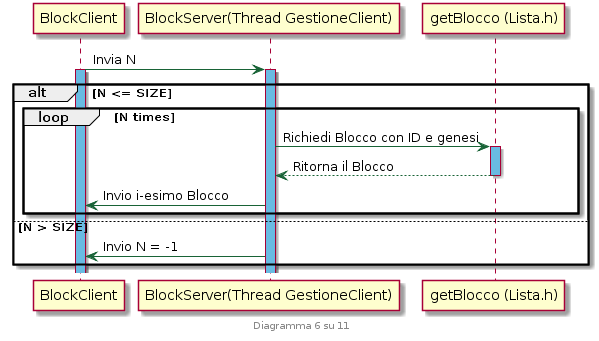

The diagram above was rendered by PlantUML. Its source (embedded in the PNG):
@startuml
skinparam sequence {
	ArrowColor #186336
}

footer Diagramma 6 su 11
participant	BlockClient
participant	"BlockServer(Thread GestioneClient)"


BlockClient -> "BlockServer(Thread GestioneClient)": Invia N
activate "BlockServer(Thread GestioneClient)" #69bbe2
activate BlockClient #69bbe2

alt N <= SIZE

	loop N times
"BlockServer(Thread GestioneClient)"-> "getBlocco (Lista.h)": Richiedi Blocco con ID e genesi
activate "getBlocco (Lista.h)" #69bbe2
"getBlocco (Lista.h)" --> "BlockServer(Thread GestioneClient)": Ritorna il Blocco 
deactivate "getBlocco (Lista.h)" 
		"BlockServer(Thread GestioneClient)" -> BlockClient: Invio i-esimo Blocco
	end
else N > SIZE
	
	"BlockServer(Thread GestioneClient)" -> BlockClient: Invio N = -1
end

@enduml